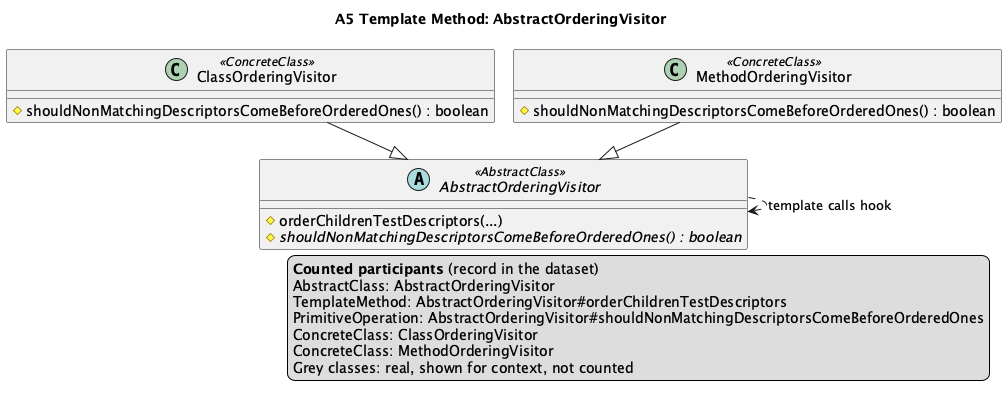

The diagram above was rendered by PlantUML. Its source (embedded in the PNG):
@startuml A5
!pragma layout smetana
title A5 Template Method: AbstractOrderingVisitor

abstract class AbstractOrderingVisitor <<AbstractClass>> {
  #orderChildrenTestDescriptors(...)
  #{abstract} shouldNonMatchingDescriptorsComeBeforeOrderedOnes() : boolean
}
class ClassOrderingVisitor <<ConcreteClass>> {
  #shouldNonMatchingDescriptorsComeBeforeOrderedOnes() : boolean
}
class MethodOrderingVisitor <<ConcreteClass>> {
  #shouldNonMatchingDescriptorsComeBeforeOrderedOnes() : boolean
}

ClassOrderingVisitor --|> AbstractOrderingVisitor
MethodOrderingVisitor --|> AbstractOrderingVisitor
AbstractOrderingVisitor ..> AbstractOrderingVisitor : template calls hook
' aligned-with-record
legend right
  <b>Counted participants</b> (record in the dataset)
  AbstractClass: AbstractOrderingVisitor
  TemplateMethod: AbstractOrderingVisitor#orderChildrenTestDescriptors
  PrimitiveOperation: AbstractOrderingVisitor#shouldNonMatchingDescriptorsComeBeforeOrderedOnes
  ConcreteClass: ClassOrderingVisitor
  ConcreteClass: MethodOrderingVisitor
  Grey classes: real, shown for context, not counted
endlegend
@enduml